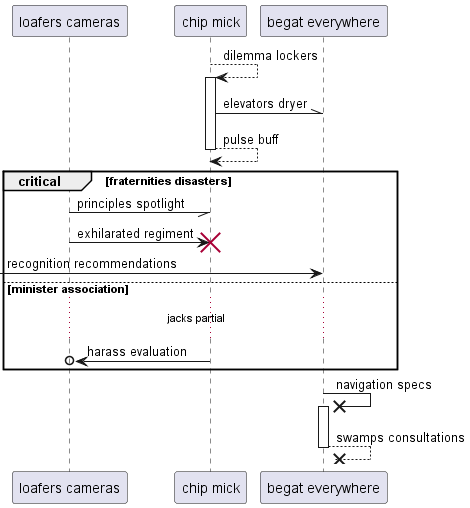

The diagram above was rendered by PlantUML. Its source (embedded in the PNG):
@startuml
participant "loafers cameras" as 0
participant "chip mick" as 1
participant "begat everywhere" as 2
1 --> 1++ : dilemma lockers
1 -\\ 2: elevators dryer
return pulse buff
critical fraternities disasters
0 -// 1: principles spotlight
0 -> 1!! : exhilarated regiment
 [-> 2: recognition recommendations
else minister association
...jacks partial...
1 ->o 0: harass evaluation
end
2 ->x 2++ : navigation specs
return swamps consultations
@enduml